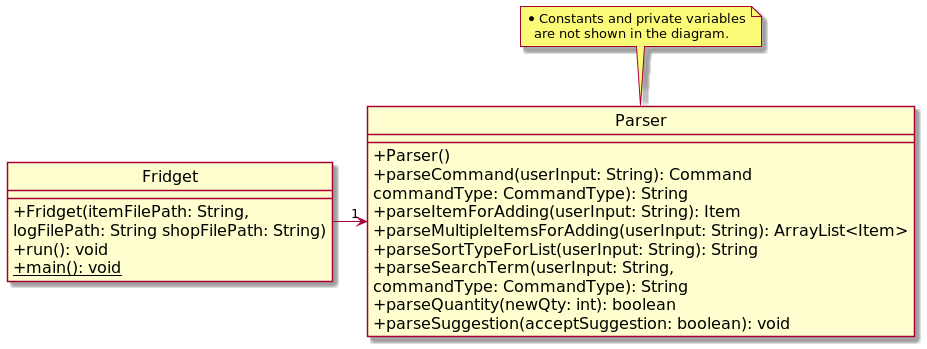

The diagram above was rendered by PlantUML. Its source (embedded in the PNG):
@startuml
hide circle
skinparam classAttributeIconSize 0
skinparam classFontSize 16
skinparam classAttributeFontSize 16

Fridget -> "1" Parser

class Fridget {
+Fridget(itemFilePath: String,
logFilePath: String shopFilePath: String)
+run(): void
+{static}main(): void
}

note top of Parser
* Constants and private variables
  are not shown in the diagram.
end note

class Parser {
+Parser()
+parseCommand(userInput: String): Command
commandType: CommandType): String
+parseItemForAdding(userInput: String): Item
+parseMultipleItemsForAdding(userInput: String): ArrayList<Item>
+parseSortTypeForList(userInput: String): String
+parseSearchTerm(userInput: String,
commandType: CommandType): String
+parseQuantity(newQty: int): boolean
+parseSuggestion(acceptSuggestion: boolean): void
}

@enduml